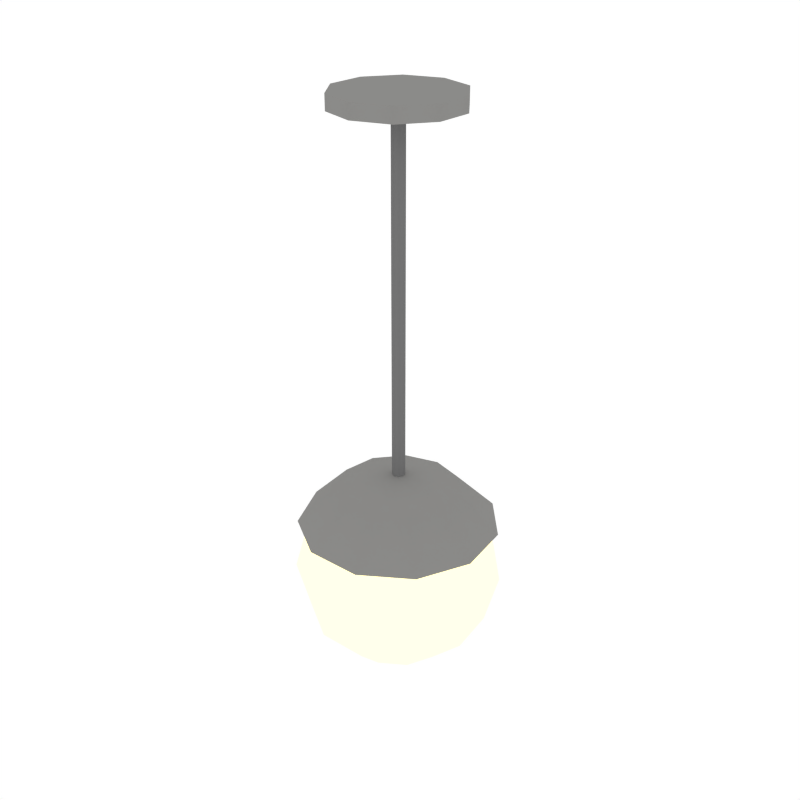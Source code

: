 # Source: Light_Ceiling2.blend  (saved by Blender 2.79.0; exported with 4.5.12 LTS)
import bpy
from mathutils import Matrix  # noqa: F401  (used for matrix-valued properties, if any)

bpy.ops.wm.read_factory_settings(use_empty=True)
scene = bpy.context.scene
scene.name = 'Scene'

# ---- collections
col_collection_1 = bpy.data.collections.new('Collection 1'); scene.collection.children.link(col_collection_1)

# ---- materials (node trees are filled in below, after node groups)
mat_grey = bpy.data.materials.new('Grey')
mat_grey.alpha_threshold = 0.0
mat_grey.diffuse_color = (0.2598, 0.2571, 0.2492, 1.0)
mat_grey.roughness = 0.5
mat_light = bpy.data.materials.new('Light')
mat_light.alpha_threshold = 0.0
mat_light.roughness = 0.5
mat_lightmetal = bpy.data.materials.new('LightMetal')
mat_lightmetal.alpha_threshold = 0.0
mat_lightmetal.diffuse_color = (0.1734, 0.1734, 0.1734, 1.0)
mat_lightmetal.roughness = 0.5

# ---- node groups
ng_auto_smooth = bpy.data.node_groups.new('Auto Smooth', 'GeometryNodeTree')
_s = ng_auto_smooth.interface.new_socket(name='Geometry', in_out='OUTPUT', socket_type='NodeSocketGeometry')
_s = ng_auto_smooth.interface.new_socket(name='Geometry', in_out='INPUT', socket_type='NodeSocketGeometry')
_s = ng_auto_smooth.interface.new_socket(name='Angle', in_out='INPUT', socket_type='NodeSocketFloat')
_s.subtype = 'ANGLE'
_s.min_value = 0.0
_s.max_value = 3.142
ng_auto_smooth.is_modifier = True
_N = ng_auto_smooth.nodes; _L = ng_auto_smooth.links
n0 = _N.new('NodeGroupOutput'); n0.name = 'Group Output'; n0.location = (480, -100)
n1 = _N.new('NodeGroupInput'); n1.name = 'Group Input'; n1.location = (-420, -300)
n2 = _N.new('NodeGroupInput'); n2.name = 'Group Input.001'; n2.location = (-60, -100)
n3 = _N.new('GeometryNodeSetShadeSmooth'); n3.name = 'Set Shade Smooth'; n3.location = (120, -100)
n3.domain = 'EDGE'
n4 = _N.new('GeometryNodeSetShadeSmooth'); n4.name = 'Set Shade Smooth.001'; n4.location = (300, -100)
n5 = _N.new('GeometryNodeInputMeshEdgeAngle'); n5.name = 'Edge Angle'; n5.location = (-420, -220)
n6 = _N.new('GeometryNodeInputEdgeSmooth'); n6.name = 'Is Edge Smooth'; n6.location = (-60, -160)
n7 = _N.new('GeometryNodeInputShadeSmooth'); n7.name = 'Is Face Smooth'; n7.location = (-240, -340)
n8 = _N.new('FunctionNodeBooleanMath'); n8.name = 'Boolean Math'; n8.location = (-60, -220)
n9 = _N.new('FunctionNodeCompare'); n9.name = 'Compare'; n9.location = (-240, -180)
n9.operation = 'LESS_EQUAL'
_L.new(n5.outputs[0], n9.inputs[0])
_L.new(n4.outputs[0], n0.inputs[0])
_L.new(n1.outputs[1], n9.inputs[1])
_L.new(n9.outputs[0], n8.inputs[0])
_L.new(n7.outputs[0], n8.inputs[1])
_L.new(n2.outputs[0], n3.inputs[0])
_L.new(n6.outputs[0], n3.inputs[1])
_L.new(n3.outputs[0], n4.inputs[0])
_L.new(n8.outputs[0], n3.inputs[2])
n0.is_active_output = True

# ---- material node trees
mat_light.use_nodes = True; mat_light.node_tree.nodes.clear()
_N = mat_light.node_tree.nodes; _L = mat_light.node_tree.links
n0 = _N.new('ShaderNodeOutputMaterial'); n0.name = 'Material Output'; n0.location = (300, 300)
n1 = _N.new('ShaderNodeEmission'); n1.name = 'Emission'; n1.location = (10, 300)
n1.inputs[0].default_value = (0.8, 0.6919, 0.3367, 1.0)
n1.inputs[1].default_value = 2.5
_L.new(n1.outputs[0], n0.inputs[0])
n0.is_active_output = True

# ---- world
world_world = bpy.data.worlds.new('World'); scene.world = world_world
world_world.color = (1.0, 1.0, 1.0)
world_world.use_sun_shadow = False
world_world.sun_shadow_jitter_overblur = 0.0
world_world.cycles.sampling_method = 'NONE'
world_world.cycles.sample_map_resolution = 256

# ---- meshes
me_cylinder_056 = bpy.data.meshes.new('Cylinder.056')
me_cylinder_056.from_pydata([(3.205e-09, 0.1087, -0.02688), (3.205e-09, 0.1087, -0.001098), (0.06391, 0.08797, -0.02688), (0.06391, 0.08797, -0.001098), (0.1034, 0.0336, -0.02688), (0.1034, 0.0336, -0.001098), (0.1034, -0.0336, -0.02688), (0.1034, -0.0336, -0.001098), (0.06391, -0.08797, -0.02688), (0.06391, -0.08797, -0.001098), (-6.301e-09, -0.1087, -0.02688), (-6.301e-09, -0.1087, -0.001098), (-0.06391, -0.08797, -0.02688), (-0.06391, -0.08797, -0.001098), (-0.1034, -0.0336, -0.02688), (-0.1034, -0.0336, -0.001098), (-0.1034, 0.0336, -0.02688), (-0.1034, 0.0336, -0.001098), (-0.06391, 0.08797, -0.02688), (-0.06391, 0.08797, -0.001098), (-0.00808, -0.00808, -0.02215), (-0.01143, 9.916e-10, -0.02215), (-0.00808, 0.00808, -0.02215), (-2.887e-09, 0.01143, -0.02215), (-0.00808, 0.00808, -0.6757), (-0.01143, 9.916e-10, -0.6757), (-0.00808, -0.00808, -0.6757), (-3.886e-09, -0.01143, -0.6757), (0.00808, -0.00808, -0.6757), (0.01143, 3.558e-10, -0.6757), (0.00808, 0.00808, -0.6757), (-2.887e-09, 0.01143, -0.6757), (-3.886e-09, -0.01143, -0.02215), (0.00808, -0.00808, -0.02215), (0.01143, 3.558e-10, -0.02215), (0.00808, 0.00808, -0.02215), (-1.745e-08, 2.165e-09, -0.6442), (0.05841, 0.09088, -0.6728), (0.08533, 0.1328, -0.7432), (0.09854, 0.1533, -0.8332), (0.08533, 0.1328, -0.9232), (0.04927, 0.07666, -0.9891), (0.09827, 0.04488, -0.6728), (0.1436, 0.06557, -0.7432), (0.1658, 0.07571, -0.8332), (0.1436, 0.06557, -0.9232), (0.08289, 0.03786, -0.9891), (0.1069, -0.01537, -0.6728), (0.1562, -0.02246, -0.7432), (0.1804, -0.02594, -0.8332), (0.1562, -0.02246, -0.9232), (0.0902, -0.01297, -0.9891), (0.08164, -0.07075, -0.6728), (0.1193, -0.1034, -0.7432), (0.1377, -0.1194, -0.8332), (0.1193, -0.1034, -0.9232), (0.06887, -0.05968, -0.9891), (0.03044, -0.1037, -0.6728), (0.04447, -0.1514, -0.7432), (0.05135, -0.1749, -0.8332), (0.04447, -0.1514, -0.9232), (0.02567, -0.08744, -0.9891), (0.0, 2.837e-08, -1.013), (-0.03044, -0.1037, -0.6728), (-0.04447, -0.1514, -0.7432), (-0.05135, -0.1749, -0.8332), (-0.04447, -0.1514, -0.9232), (-0.02567, -0.08744, -0.9891), (-0.08164, -0.07075, -0.6728), (-0.1193, -0.1034, -0.7432), (-0.1377, -0.1194, -0.8332), (-0.1193, -0.1034, -0.9232), (-0.06887, -0.05968, -0.9891), (-0.1069, -0.01537, -0.6728), (-0.1562, -0.02246, -0.7432), (-0.1804, -0.02594, -0.8332), (-0.1562, -0.02246, -0.9232), (-0.0902, -0.01297, -0.9891), (-0.09827, 0.04488, -0.6728), (-0.1436, 0.06557, -0.7432), (-0.1658, 0.07571, -0.8332), (-0.1436, 0.06557, -0.9232), (-0.08289, 0.03786, -0.9891), (-0.05841, 0.09088, -0.6728), (-0.08533, 0.1328, -0.7432), (-0.09854, 0.1533, -0.8332), (-0.08533, 0.1328, -0.9232), (-0.04927, 0.07666, -0.9891), (-3.355e-08, 0.108, -0.6728), (-4.747e-08, 0.1578, -0.7432), (-4.204e-08, 0.1823, -0.8332), (-6.92e-08, 0.1578, -0.9232), (-2.846e-08, 0.09113, -0.9891), (-5.34e-08, 0.1764, -0.741), (-0.09535, 0.1484, -0.741), (-0.1604, 0.07326, -0.741), (-0.1746, -0.0251, -0.741), (-0.1333, -0.1155, -0.741), (-0.04969, -0.1692, -0.741), (0.04969, -0.1692, -0.741), (0.1333, -0.1155, -0.741), (0.1746, -0.0251, -0.741), (0.1604, 0.07326, -0.741), (0.09535, 0.1484, -0.741)], [], [(0, 1, 3, 2), (2, 3, 5, 4), (4, 5, 7, 6), (6, 7, 9, 8), (8, 9, 11, 10), (10, 11, 13, 12), (12, 13, 15, 14), (14, 15, 17, 16), (3, 1, 19, 17, 15, 13, 11, 9, 7, 5), (16, 17, 19, 18), (18, 19, 1, 0), (0, 2, 4, 6, 8, 10, 12, 14, 16, 18), (28, 29, 34, 33), (25, 26, 20, 21), (27, 28, 33, 32), (35, 23, 22, 21, 20, 32, 33, 34), (31, 24, 22, 23), (30, 29, 28, 27, 26, 25, 24, 31), (30, 31, 23, 35), (26, 27, 32, 20), (24, 25, 21, 22), (29, 30, 35, 34), (88, 36, 37), (62, 92, 41), (91, 90, 39, 40), (93, 88, 37, 103), (92, 91, 40, 41), (90, 89, 38, 39), (62, 41, 46), (40, 39, 44, 45), (103, 37, 42, 102), (41, 40, 45, 46), (39, 38, 43, 44), (37, 36, 42), (45, 44, 49, 50), (102, 42, 47, 101), (46, 45, 50, 51), (44, 43, 48, 49), (42, 36, 47), (62, 46, 51), (101, 47, 52, 100), (51, 50, 55, 56), (49, 48, 53, 54), (47, 36, 52), (62, 51, 56), (50, 49, 54, 55), (56, 55, 60, 61), (54, 53, 58, 59), (52, 36, 57), (62, 56, 61), (55, 54, 59, 60), (100, 52, 57, 99), (61, 60, 66, 67), (59, 58, 64, 65), (57, 36, 63), (62, 61, 67), (60, 59, 65, 66), (99, 57, 63, 98), (67, 66, 71, 72), (65, 64, 69, 70), (63, 36, 68), (62, 67, 72), (66, 65, 70, 71), (98, 63, 68, 97), (72, 71, 76, 77), (70, 69, 74, 75), (68, 36, 73), (62, 72, 77), (71, 70, 75, 76), (97, 68, 73, 96), (75, 74, 79, 80), (73, 36, 78), (62, 77, 82), (76, 75, 80, 81), (96, 73, 78, 95), (77, 76, 81, 82), (78, 36, 83), (62, 82, 87), (81, 80, 85, 86), (95, 78, 83, 94), (82, 81, 86, 87), (80, 79, 84, 85), (62, 87, 92), (86, 85, 90, 91), (94, 83, 88, 93), (87, 86, 91, 92), (85, 84, 89, 90), (83, 36, 88), (38, 103, 102, 43), (89, 93, 103, 38), (43, 102, 101, 48), (48, 101, 100, 53), (53, 100, 99, 58), (58, 99, 98, 64), (64, 98, 97, 69), (69, 97, 96, 74), (74, 96, 95, 79), (79, 95, 94, 84), (84, 94, 93, 89)])
me_cylinder_056.polygons.foreach_set('use_smooth', [True] * 99)
me_cylinder_056.polygons.foreach_set('material_index', [0, 0, 0, 0, 0, 0, 0, 0, 0, 0, 0, 0, 2, 2, 2, 2, 2, 2, 2, 2, 2, 2, 0, 1, 1, 0, 1, 1, 1, 1, 0, 1, 1, 0, 1, 0, 1, 1, 0, 1, 0, 1, 1, 0, 1, 1, 1, 1, 0, 1, 1, 0, 1, 1, 0, 1, 1, 0, 1, 1, 0, 1, 1, 0, 1, 1, 0, 1, 1, 0, 1, 0, 1, 1, 0, 1, 0, 1, 1, 0, 1, 1, 1, 1, 0, 1, 1, 0, 0, 0, 0, 0, 0, 0, 0, 0, 0, 0, 0])
me_cylinder_056.materials.append(mat_grey)
me_cylinder_056.materials.append(mat_light)
me_cylinder_056.materials.append(mat_lightmetal)
me_cylinder_056.use_remesh_preserve_volume = False
me_cylinder_056.use_remesh_preserve_attributes = False
me_cylinder_056.use_mirror_vertex_groups = False
me_cylinder_056.update()

# ---- objects
ob_light_ceiling2 = bpy.data.objects.new('Light_Ceiling2', me_cylinder_056)

# ---- transforms, parenting, visibility, modifiers, constraints
ob_light_ceiling2.location = (0.0, 0.0, 0.0)
ob_light_ceiling2.lineart.crease_threshold = 0.0
_m = ob_light_ceiling2.modifiers.new('Auto Smooth', 'NODES')
_m.node_group = ng_auto_smooth
_gi = [s.identifier for s in ng_auto_smooth.interface.items_tree if s.item_type == 'SOCKET' and s.in_out == 'INPUT']
_m[_gi[1]] = 0.9512  # Angle

# ---- collection membership
col_collection_1.objects.link(ob_light_ceiling2)

# ---- scene / render settings (as saved in the file)
scene.frame_start = 1; scene.frame_end = 250; scene.frame_set(0)
scene.render.engine = 'CYCLES'
scene.render.resolution_x = 1000
scene.render.resolution_y = 1000
scene.render.dither_intensity = 0.0
scene.cycles.samples = 200
scene.cycles.sampling_pattern = 'TABULATED_SOBOL'
scene.cycles.light_sampling_threshold = 0.0
scene.cycles.use_adaptive_sampling = False
scene.cycles.use_light_tree = False
scene.cycles.caustics_reflective = False
scene.cycles.caustics_refractive = False
scene.cycles.blur_glossy = 0.0
scene.cycles.max_bounces = 2
scene.cycles.pixel_filter_type = 'GAUSSIAN'
scene.cycles.sample_clamp_indirect = 0.0
scene.view_settings.view_transform = 'Standard'
bpy.context.view_layer.update()

# ---- added for rendering (the .blend has no active camera): camera
cam_auto = bpy.data.cameras.new('AutoCamera')
cam_auto.lens = 50.0
cam_auto.sensor_width = 36.0
cam_auto.clip_end = 1000.0
ob_auto_camera = bpy.data.objects.new('AutoCamera', cam_auto)
scene.collection.objects.link(ob_auto_camera)
ob_auto_camera.location = (1.04763, -1.25347, 0.33095)
ob_auto_camera.rotation_euler = (1.09748, -7.21219e-08, 0.694738)
scene.camera = ob_auto_camera
bpy.context.view_layer.update()
